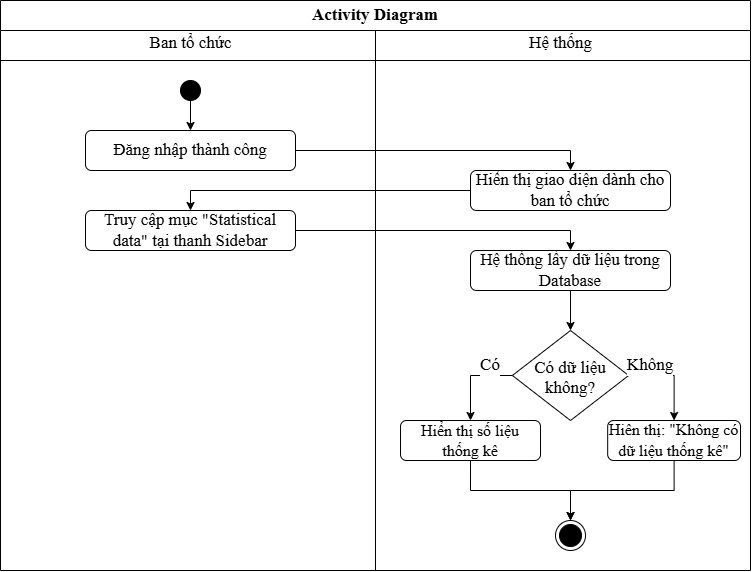

The diagram above was exported from draw.io. Its source (the exported page's mxGraphModel, read from the mxfile embedded in the PNG):
<mxGraphModel dx="1498" dy="498" grid="1" gridSize="10" guides="1" tooltips="1" connect="1" arrows="1" fold="1" page="1" pageScale="1" pageWidth="850" pageHeight="1100" math="0" shadow="0" adaptiveColors="none">
  <root>
    <mxCell id="3iEFJJgyxTxJ19KMu7yJ-0" />
    <mxCell id="3iEFJJgyxTxJ19KMu7yJ-1" parent="3iEFJJgyxTxJ19KMu7yJ-0" />
    <mxCell id="3iEFJJgyxTxJ19KMu7yJ-2" parent="3iEFJJgyxTxJ19KMu7yJ-1" style="swimlane;whiteSpace=wrap;html=1;startSize=30;fontFamily=Times New Roman;fontSize=17;" value="Activity Diagram" vertex="1">
      <mxGeometry height="570" width="750" x="-380" y="310" as="geometry" />
    </mxCell>
    <mxCell id="3iEFJJgyxTxJ19KMu7yJ-3" edge="1" parent="3iEFJJgyxTxJ19KMu7yJ-2" style="endArrow=none;html=1;fontFamily=Times New Roman;fontSize=17;" value="">
      <mxGeometry height="50" relative="1" width="50" as="geometry">
        <mxPoint y="60" as="sourcePoint" />
        <mxPoint x="750" y="60" as="targetPoint" />
      </mxGeometry>
    </mxCell>
    <mxCell id="3iEFJJgyxTxJ19KMu7yJ-4" edge="1" parent="3iEFJJgyxTxJ19KMu7yJ-2" source="3iEFJJgyxTxJ19KMu7yJ-5" style="edgeStyle=orthogonalEdgeStyle;orthogonalLoop=1;jettySize=auto;html=1;exitX=0.5;exitY=1;exitDx=0;exitDy=0;entryX=0.5;entryY=0;entryDx=0;entryDy=0;fontFamily=Times New Roman;fontSize=17;" target="3iEFJJgyxTxJ19KMu7yJ-9">
      <mxGeometry relative="1" as="geometry">
        <mxPoint x="169.86" y="100" as="sourcePoint" />
        <mxPoint x="169.86" y="140" as="targetPoint" />
      </mxGeometry>
    </mxCell>
    <mxCell id="3iEFJJgyxTxJ19KMu7yJ-5" parent="3iEFJJgyxTxJ19KMu7yJ-2" style="ellipse;fillColor=strokeColor;html=1;fontFamily=Times New Roman;fontSize=17;" value="" vertex="1">
      <mxGeometry height="20" width="20" x="180" y="80" as="geometry" />
    </mxCell>
    <mxCell id="3iEFJJgyxTxJ19KMu7yJ-6" parent="3iEFJJgyxTxJ19KMu7yJ-2" style="text;html=1;align=center;verticalAlign=middle;resizable=0;points=[];autosize=1;strokeColor=none;fillColor=none;fontFamily=Times New Roman;fontSize=17;fontColor=default;labelBackgroundColor=default;" value="Ban tổ chức" vertex="1">
      <mxGeometry height="30" width="110" x="135" y="28" as="geometry" />
    </mxCell>
    <mxCell id="3iEFJJgyxTxJ19KMu7yJ-7" parent="3iEFJJgyxTxJ19KMu7yJ-2" style="text;html=1;align=center;verticalAlign=middle;resizable=0;points=[];autosize=1;strokeColor=none;fillColor=none;fontFamily=Times New Roman;fontSize=17;fontColor=default;labelBackgroundColor=default;" value="Hệ thống" vertex="1">
      <mxGeometry height="30" width="90" x="515.0000000000001" y="28" as="geometry" />
    </mxCell>
    <mxCell id="3iEFJJgyxTxJ19KMu7yJ-8" edge="1" parent="3iEFJJgyxTxJ19KMu7yJ-2" source="3iEFJJgyxTxJ19KMu7yJ-9" style="edgeStyle=orthogonalEdgeStyle;shape=connector;rounded=0;hachureGap=4;orthogonalLoop=1;jettySize=auto;html=1;exitX=1;exitY=0.5;exitDx=0;exitDy=0;entryX=0.5;entryY=0;entryDx=0;entryDy=0;strokeColor=default;align=center;verticalAlign=middle;fontFamily=Architects Daughter;fontSource=https%3A%2F%2Ffonts.googleapis.com%2Fcss%3Ffamily%3DArchitects%2BDaughter;fontSize=11;fontColor=default;labelBackgroundColor=default;endArrow=classic;" target="3iEFJJgyxTxJ19KMu7yJ-21">
      <mxGeometry relative="1" as="geometry" />
    </mxCell>
    <mxCell id="3iEFJJgyxTxJ19KMu7yJ-9" parent="3iEFJJgyxTxJ19KMu7yJ-2" style="rounded=1;whiteSpace=wrap;html=1;fontFamily=Times New Roman;fontSize=17;" value="Đăng nhập thành công" vertex="1">
      <mxGeometry height="40" width="210" x="85" y="130" as="geometry" />
    </mxCell>
    <mxCell id="3iEFJJgyxTxJ19KMu7yJ-10" edge="1" parent="3iEFJJgyxTxJ19KMu7yJ-2" source="3iEFJJgyxTxJ19KMu7yJ-11" style="edgeStyle=orthogonalEdgeStyle;shape=connector;rounded=0;hachureGap=4;orthogonalLoop=1;jettySize=auto;html=1;exitX=0.5;exitY=1;exitDx=0;exitDy=0;entryX=0.5;entryY=0;entryDx=0;entryDy=0;strokeColor=default;align=center;verticalAlign=middle;fontFamily=Architects Daughter;fontSource=https%3A%2F%2Ffonts.googleapis.com%2Fcss%3Ffamily%3DArchitects%2BDaughter;fontSize=11;fontColor=default;labelBackgroundColor=default;endArrow=classic;" target="3iEFJJgyxTxJ19KMu7yJ-14">
      <mxGeometry relative="1" as="geometry" />
    </mxCell>
    <mxCell id="3iEFJJgyxTxJ19KMu7yJ-11" parent="3iEFJJgyxTxJ19KMu7yJ-2" style="rounded=1;whiteSpace=wrap;html=1;fontFamily=Times New Roman;fontSize=17;" value="Hệ thống lấy dữ liệu trong Database" vertex="1">
      <mxGeometry height="40" width="200" x="470.01" y="250" as="geometry" />
    </mxCell>
    <mxCell id="3iEFJJgyxTxJ19KMu7yJ-12" edge="1" parent="3iEFJJgyxTxJ19KMu7yJ-2" source="3iEFJJgyxTxJ19KMu7yJ-14" style="edgeStyle=orthogonalEdgeStyle;shape=connector;curved=0;rounded=0;hachureGap=4;orthogonalLoop=1;jettySize=auto;html=1;exitX=0;exitY=0.5;exitDx=0;exitDy=0;strokeColor=default;align=center;verticalAlign=middle;fontFamily=Times New Roman;fontSize=17;fontColor=default;labelBackgroundColor=default;endArrow=classic;" target="3iEFJJgyxTxJ19KMu7yJ-17">
      <mxGeometry relative="1" as="geometry" />
    </mxCell>
    <mxCell id="3iEFJJgyxTxJ19KMu7yJ-13" edge="1" parent="3iEFJJgyxTxJ19KMu7yJ-2" source="3iEFJJgyxTxJ19KMu7yJ-14" style="edgeStyle=orthogonalEdgeStyle;shape=connector;curved=0;rounded=0;hachureGap=4;orthogonalLoop=1;jettySize=auto;html=1;exitX=1;exitY=0.5;exitDx=0;exitDy=0;strokeColor=default;align=center;verticalAlign=middle;fontFamily=Times New Roman;fontSize=17;fontColor=default;labelBackgroundColor=default;endArrow=classic;" target="3iEFJJgyxTxJ19KMu7yJ-15">
      <mxGeometry relative="1" as="geometry" />
    </mxCell>
    <mxCell id="3iEFJJgyxTxJ19KMu7yJ-14" parent="3iEFJJgyxTxJ19KMu7yJ-2" style="rhombus;fontFamily=Times New Roman;fontSize=17;" value="Có dữ liệu&#10;không?" vertex="1">
      <mxGeometry height="90" width="116.25" x="511.89" y="330" as="geometry" />
    </mxCell>
    <mxCell id="3iEFJJgyxTxJ19KMu7yJ-15" parent="3iEFJJgyxTxJ19KMu7yJ-2" style="rounded=1;whiteSpace=wrap;html=1;fontFamily=Times New Roman;fontSize=17;" value="&lt;font style=&quot;font-size: 16px;&quot;&gt;Hiên thị: &quot;Không có dữ liệu thống kê&quot;&lt;/font&gt;" vertex="1">
      <mxGeometry height="40" width="132.83" x="607.18" y="420" as="geometry" />
    </mxCell>
    <mxCell id="3iEFJJgyxTxJ19KMu7yJ-16" edge="1" parent="3iEFJJgyxTxJ19KMu7yJ-2" source="3iEFJJgyxTxJ19KMu7yJ-17" style="edgeStyle=orthogonalEdgeStyle;shape=connector;rounded=0;hachureGap=4;orthogonalLoop=1;jettySize=auto;html=1;exitX=0.5;exitY=1;exitDx=0;exitDy=0;entryX=0.5;entryY=0;entryDx=0;entryDy=0;strokeColor=default;align=center;verticalAlign=middle;fontFamily=Architects Daughter;fontSource=https%3A%2F%2Ffonts.googleapis.com%2Fcss%3Ffamily%3DArchitects%2BDaughter;fontSize=11;fontColor=default;labelBackgroundColor=default;endArrow=classic;" target="3iEFJJgyxTxJ19KMu7yJ-25">
      <mxGeometry relative="1" as="geometry" />
    </mxCell>
    <mxCell id="3iEFJJgyxTxJ19KMu7yJ-17" parent="3iEFJJgyxTxJ19KMu7yJ-2" style="rounded=1;whiteSpace=wrap;html=1;fontFamily=Times New Roman;fontSize=16;" value="Hiển thị số liệu thống kê" vertex="1">
      <mxGeometry height="40" width="140" x="400.01" y="420" as="geometry" />
    </mxCell>
    <mxCell id="3iEFJJgyxTxJ19KMu7yJ-18" parent="3iEFJJgyxTxJ19KMu7yJ-2" style="text;html=1;align=center;verticalAlign=middle;whiteSpace=wrap;rounded=0;fontFamily=Times New Roman;fontSize=17;fontColor=default;labelBackgroundColor=default;" value="Không" vertex="1">
      <mxGeometry height="10" width="30" x="635.0099999999999" y="360" as="geometry" />
    </mxCell>
    <mxCell id="3iEFJJgyxTxJ19KMu7yJ-19" parent="3iEFJJgyxTxJ19KMu7yJ-2" style="text;html=1;align=center;verticalAlign=middle;whiteSpace=wrap;rounded=0;fontFamily=Times New Roman;fontSize=17;fontColor=default;labelBackgroundColor=default;" value="Có" vertex="1">
      <mxGeometry height="10" width="20" x="480.01" y="360" as="geometry" />
    </mxCell>
    <mxCell id="3iEFJJgyxTxJ19KMu7yJ-20" edge="1" parent="3iEFJJgyxTxJ19KMu7yJ-2" source="3iEFJJgyxTxJ19KMu7yJ-21" style="edgeStyle=orthogonalEdgeStyle;shape=connector;rounded=0;hachureGap=4;orthogonalLoop=1;jettySize=auto;html=1;exitX=0;exitY=0.5;exitDx=0;exitDy=0;entryX=0.5;entryY=0;entryDx=0;entryDy=0;strokeColor=default;align=center;verticalAlign=middle;fontFamily=Architects Daughter;fontSource=https%3A%2F%2Ffonts.googleapis.com%2Fcss%3Ffamily%3DArchitects%2BDaughter;fontSize=11;fontColor=default;labelBackgroundColor=default;endArrow=classic;" target="3iEFJJgyxTxJ19KMu7yJ-23">
      <mxGeometry relative="1" as="geometry" />
    </mxCell>
    <mxCell id="3iEFJJgyxTxJ19KMu7yJ-21" parent="3iEFJJgyxTxJ19KMu7yJ-2" style="rounded=1;whiteSpace=wrap;html=1;fontFamily=Times New Roman;fontSize=17;" value="Hiển thị giao diện dành cho ban tổ chức" vertex="1">
      <mxGeometry height="40" width="200" x="470.01" y="170" as="geometry" />
    </mxCell>
    <mxCell id="3iEFJJgyxTxJ19KMu7yJ-22" edge="1" parent="3iEFJJgyxTxJ19KMu7yJ-2" source="3iEFJJgyxTxJ19KMu7yJ-23" style="edgeStyle=orthogonalEdgeStyle;shape=connector;rounded=0;hachureGap=4;orthogonalLoop=1;jettySize=auto;html=1;exitX=1;exitY=0.5;exitDx=0;exitDy=0;entryX=0.5;entryY=0;entryDx=0;entryDy=0;strokeColor=default;align=center;verticalAlign=middle;fontFamily=Architects Daughter;fontSource=https%3A%2F%2Ffonts.googleapis.com%2Fcss%3Ffamily%3DArchitects%2BDaughter;fontSize=11;fontColor=default;labelBackgroundColor=default;endArrow=classic;" target="3iEFJJgyxTxJ19KMu7yJ-11">
      <mxGeometry relative="1" as="geometry" />
    </mxCell>
    <mxCell id="3iEFJJgyxTxJ19KMu7yJ-23" parent="3iEFJJgyxTxJ19KMu7yJ-2" style="rounded=1;whiteSpace=wrap;html=1;fontFamily=Times New Roman;fontSize=17;" value="Truy cập mục &quot;Statistical data&lt;span style=&quot;background-color: transparent; color: light-dark(rgb(0, 0, 0), rgb(255, 255, 255));&quot;&gt;&quot;&amp;nbsp;&lt;/span&gt;&lt;span style=&quot;background-color: transparent; color: light-dark(rgb(0, 0, 0), rgb(255, 255, 255));&quot;&gt;tại thanh Sidebar&lt;/span&gt;" vertex="1">
      <mxGeometry height="40" width="210" x="85" y="210" as="geometry" />
    </mxCell>
    <mxCell id="3iEFJJgyxTxJ19KMu7yJ-24" edge="1" parent="3iEFJJgyxTxJ19KMu7yJ-2" source="3iEFJJgyxTxJ19KMu7yJ-15" style="edgeStyle=orthogonalEdgeStyle;shape=connector;rounded=0;hachureGap=4;orthogonalLoop=1;jettySize=auto;html=1;exitX=0.5;exitY=1;exitDx=0;exitDy=0;strokeColor=default;align=center;verticalAlign=middle;fontFamily=Architects Daughter;fontSource=https%3A%2F%2Ffonts.googleapis.com%2Fcss%3Ffamily%3DArchitects%2BDaughter;fontSize=11;fontColor=default;labelBackgroundColor=default;endArrow=classic;" target="3iEFJJgyxTxJ19KMu7yJ-25" value="">
      <mxGeometry relative="1" as="geometry">
        <mxPoint x="294" y="770" as="sourcePoint" />
        <mxPoint x="190" y="920" as="targetPoint" />
      </mxGeometry>
    </mxCell>
    <mxCell id="3iEFJJgyxTxJ19KMu7yJ-25" parent="3iEFJJgyxTxJ19KMu7yJ-2" style="ellipse;html=1;shape=endState;fillColor=strokeColor;hachureGap=4;fontFamily=Times New Roman;fontSize=17;fontColor=default;labelBackgroundColor=default;" value="" vertex="1">
      <mxGeometry height="30" width="30" x="555.01" y="520" as="geometry" />
    </mxCell>
    <mxCell id="3iEFJJgyxTxJ19KMu7yJ-26" edge="1" parent="3iEFJJgyxTxJ19KMu7yJ-1" style="endArrow=none;html=1;rounded=0;align=center;verticalAlign=top;endFill=0;labelBackgroundColor=none;endSize=6;entryX=0.5;entryY=1;entryDx=0;entryDy=0;fontFamily=Times New Roman;fontSize=17;" target="3iEFJJgyxTxJ19KMu7yJ-2" value="">
      <mxGeometry relative="1" as="geometry">
        <mxPoint x="-5" y="340" as="sourcePoint" />
      </mxGeometry>
    </mxCell>
  </root>
</mxGraphModel>